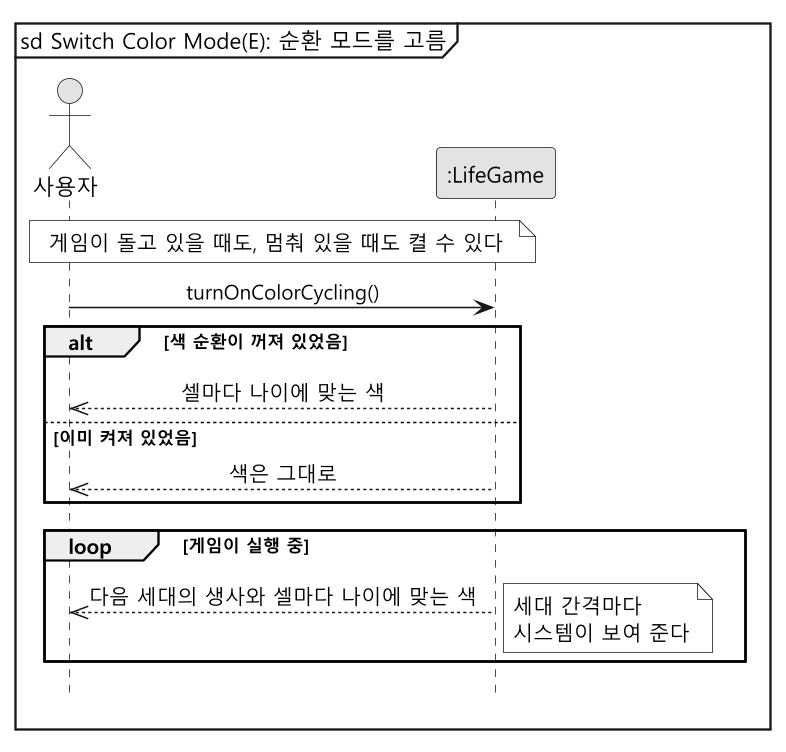

The diagram above was rendered by PlantUML. Its source (embedded in the PNG):
@startuml ssd-turn-on
skinparam monochrome true
skinparam dpi 150
skinparam shadowing false
skinparam defaultFontName "Malgun Gothic"
skinparam sequenceMessageAlign center
hide footbox
mainframe sd Switch Color Mode(E): 순환 모드를 고름

actor "사용자" as User
participant ":LifeGame" as System

note over User, System : 게임이 돌고 있을 때도, 멈춰 있을 때도 켤 수 있다

User -> System : turnOnColorCycling()
alt 색 순환이 꺼져 있었음
  System -->> User : 셀마다 나이에 맞는 색
else 이미 켜져 있었음
  System -->> User : 색은 그대로
end

loop 게임이 실행 중
  System -->> User : 다음 세대의 생사와 셀마다 나이에 맞는 색
  note right : 세대 간격마다\n시스템이 보여 준다
end
@enduml